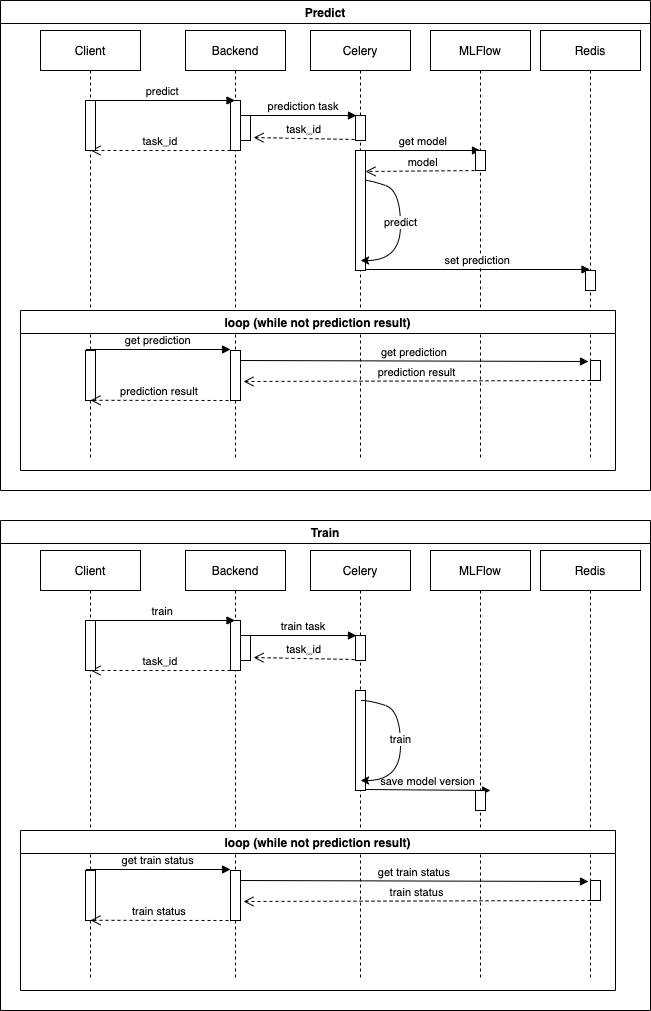

The diagram above was exported from draw.io. Its source (the exported page's mxGraphModel, read from the mxfile embedded in the PNG):
<mxGraphModel dx="898" dy="480" grid="1" gridSize="10" guides="1" tooltips="1" connect="1" arrows="1" fold="1" page="1" pageScale="1" pageWidth="850" pageHeight="1100" math="0" shadow="0">
  <root>
    <mxCell id="0" />
    <mxCell id="1" parent="0" />
    <mxCell id="3nuBFxr9cyL0pnOWT2aG-1" value="Backend" style="shape=umlLifeline;perimeter=lifelinePerimeter;container=1;collapsible=0;recursiveResize=0;rounded=0;shadow=0;strokeWidth=1;" parent="1" vertex="1">
      <mxGeometry x="205" y="30" width="100" height="430" as="geometry" />
    </mxCell>
    <mxCell id="Qlx1SmkxS_hVtxgs3qPa-12" value="" style="points=[];perimeter=orthogonalPerimeter;rounded=0;shadow=0;strokeWidth=1;" parent="3nuBFxr9cyL0pnOWT2aG-1" vertex="1">
      <mxGeometry x="45" y="70" width="10" height="50" as="geometry" />
    </mxCell>
    <mxCell id="Qlx1SmkxS_hVtxgs3qPa-13" value="" style="points=[];perimeter=orthogonalPerimeter;rounded=0;shadow=0;strokeWidth=1;" parent="3nuBFxr9cyL0pnOWT2aG-1" vertex="1">
      <mxGeometry x="55" y="85" width="10" height="25" as="geometry" />
    </mxCell>
    <mxCell id="Qlx1SmkxS_hVtxgs3qPa-16" value="task_id" style="verticalAlign=bottom;endArrow=open;dashed=1;endSize=8;shadow=0;strokeWidth=1;" parent="3nuBFxr9cyL0pnOWT2aG-1" target="Qlx1SmkxS_hVtxgs3qPa-1" edge="1">
      <mxGeometry relative="1" as="geometry">
        <mxPoint x="-34.5" y="120" as="targetPoint" />
        <mxPoint x="45" y="120" as="sourcePoint" />
      </mxGeometry>
    </mxCell>
    <mxCell id="3nuBFxr9cyL0pnOWT2aG-5" value="Celery" style="shape=umlLifeline;perimeter=lifelinePerimeter;container=1;collapsible=0;recursiveResize=0;rounded=0;shadow=0;strokeWidth=1;" parent="1" vertex="1">
      <mxGeometry x="330" y="30" width="100" height="430" as="geometry" />
    </mxCell>
    <mxCell id="3nuBFxr9cyL0pnOWT2aG-6" value="" style="points=[];perimeter=orthogonalPerimeter;rounded=0;shadow=0;strokeWidth=1;" parent="3nuBFxr9cyL0pnOWT2aG-5" vertex="1">
      <mxGeometry x="45" y="85" width="10" height="25" as="geometry" />
    </mxCell>
    <mxCell id="Qlx1SmkxS_hVtxgs3qPa-14" value="prediction task" style="verticalAlign=bottom;endArrow=block;shadow=0;strokeWidth=1;entryX=0.1;entryY=0;entryDx=0;entryDy=0;entryPerimeter=0;" parent="3nuBFxr9cyL0pnOWT2aG-5" target="3nuBFxr9cyL0pnOWT2aG-6" edge="1">
      <mxGeometry relative="1" as="geometry">
        <mxPoint x="-60" y="85" as="sourcePoint" />
        <mxPoint x="84.5" y="85" as="targetPoint" />
      </mxGeometry>
    </mxCell>
    <mxCell id="3nuBFxr9cyL0pnOWT2aG-4" value="" style="points=[];perimeter=orthogonalPerimeter;rounded=0;shadow=0;strokeWidth=1;" parent="3nuBFxr9cyL0pnOWT2aG-5" vertex="1">
      <mxGeometry x="45" y="120" width="10" height="120" as="geometry" />
    </mxCell>
    <mxCell id="Qlx1SmkxS_hVtxgs3qPa-18" value="" style="endArrow=classic;html=1;rounded=0;curved=1;" parent="3nuBFxr9cyL0pnOWT2aG-5" source="3nuBFxr9cyL0pnOWT2aG-4" target="3nuBFxr9cyL0pnOWT2aG-5" edge="1">
      <mxGeometry width="50" height="50" relative="1" as="geometry">
        <mxPoint x="130" y="210" as="sourcePoint" />
        <mxPoint x="120" y="150" as="targetPoint" />
        <Array as="points">
          <mxPoint x="60" y="150" />
          <mxPoint x="90" y="160" />
          <mxPoint x="90" y="230" />
        </Array>
      </mxGeometry>
    </mxCell>
    <mxCell id="Qlx1SmkxS_hVtxgs3qPa-19" value="predict" style="edgeLabel;html=1;align=center;verticalAlign=middle;resizable=0;points=[];" parent="Qlx1SmkxS_hVtxgs3qPa-18" vertex="1" connectable="0">
      <mxGeometry x="-0.068" relative="1" as="geometry">
        <mxPoint as="offset" />
      </mxGeometry>
    </mxCell>
    <mxCell id="Qlx1SmkxS_hVtxgs3qPa-1" value="Client" style="shape=umlLifeline;perimeter=lifelinePerimeter;container=1;collapsible=0;recursiveResize=0;rounded=0;shadow=0;strokeWidth=1;" parent="1" vertex="1">
      <mxGeometry x="60" y="30" width="100" height="430" as="geometry" />
    </mxCell>
    <mxCell id="Qlx1SmkxS_hVtxgs3qPa-9" value="predict" style="verticalAlign=bottom;endArrow=block;shadow=0;strokeWidth=1;" parent="Qlx1SmkxS_hVtxgs3qPa-1" target="3nuBFxr9cyL0pnOWT2aG-1" edge="1">
      <mxGeometry relative="1" as="geometry">
        <mxPoint x="50" y="70" as="sourcePoint" />
        <mxPoint x="165" y="70" as="targetPoint" />
      </mxGeometry>
    </mxCell>
    <mxCell id="Qlx1SmkxS_hVtxgs3qPa-10" value="" style="points=[];perimeter=orthogonalPerimeter;rounded=0;shadow=0;strokeWidth=1;" parent="Qlx1SmkxS_hVtxgs3qPa-1" vertex="1">
      <mxGeometry x="45" y="70" width="10" height="50" as="geometry" />
    </mxCell>
    <mxCell id="Qlx1SmkxS_hVtxgs3qPa-5" value="MLFlow" style="shape=umlLifeline;perimeter=lifelinePerimeter;container=1;collapsible=0;recursiveResize=0;rounded=0;shadow=0;strokeWidth=1;" parent="1" vertex="1">
      <mxGeometry x="450" y="30" width="100" height="430" as="geometry" />
    </mxCell>
    <mxCell id="Qlx1SmkxS_hVtxgs3qPa-22" value="set prediction" style="verticalAlign=bottom;endArrow=block;shadow=0;strokeWidth=1;" parent="Qlx1SmkxS_hVtxgs3qPa-5" target="Qlx1SmkxS_hVtxgs3qPa-7" edge="1">
      <mxGeometry relative="1" as="geometry">
        <mxPoint x="-65" y="239" as="sourcePoint" />
        <mxPoint x="79.5" y="239" as="targetPoint" />
      </mxGeometry>
    </mxCell>
    <mxCell id="Qlx1SmkxS_hVtxgs3qPa-7" value="Redis" style="shape=umlLifeline;perimeter=lifelinePerimeter;container=1;collapsible=0;recursiveResize=0;rounded=0;shadow=0;strokeWidth=1;" parent="1" vertex="1">
      <mxGeometry x="560" y="30" width="100" height="430" as="geometry" />
    </mxCell>
    <mxCell id="Qlx1SmkxS_hVtxgs3qPa-8" value="" style="points=[];perimeter=orthogonalPerimeter;rounded=0;shadow=0;strokeWidth=1;" parent="Qlx1SmkxS_hVtxgs3qPa-7" vertex="1">
      <mxGeometry x="45" y="240" width="10" height="20" as="geometry" />
    </mxCell>
    <mxCell id="vxLtbmyWeYmnKo1pWHsm-2" value="model" style="verticalAlign=bottom;endArrow=open;dashed=1;endSize=8;shadow=0;strokeWidth=1;entryX=1.3;entryY=0.62;entryDx=0;entryDy=0;entryPerimeter=0;" edge="1" parent="Qlx1SmkxS_hVtxgs3qPa-7">
      <mxGeometry relative="1" as="geometry">
        <mxPoint x="-175" y="141" as="targetPoint" />
        <mxPoint x="-60" y="140" as="sourcePoint" />
      </mxGeometry>
    </mxCell>
    <mxCell id="Qlx1SmkxS_hVtxgs3qPa-15" value="task_id" style="verticalAlign=bottom;endArrow=open;dashed=1;endSize=8;shadow=0;strokeWidth=1;entryX=1.3;entryY=0.88;entryDx=0;entryDy=0;entryPerimeter=0;exitX=-0.1;exitY=0.96;exitDx=0;exitDy=0;exitPerimeter=0;" parent="1" source="3nuBFxr9cyL0pnOWT2aG-6" target="Qlx1SmkxS_hVtxgs3qPa-13" edge="1">
      <mxGeometry relative="1" as="geometry">
        <mxPoint x="280" y="140" as="targetPoint" />
        <mxPoint x="370" y="140" as="sourcePoint" />
      </mxGeometry>
    </mxCell>
    <mxCell id="Qlx1SmkxS_hVtxgs3qPa-21" value="loop (while not prediction result)" style="swimlane;" parent="1" vertex="1">
      <mxGeometry x="40" y="310" width="595" height="160" as="geometry" />
    </mxCell>
    <mxCell id="Qlx1SmkxS_hVtxgs3qPa-4" value="" style="points=[];perimeter=orthogonalPerimeter;rounded=0;shadow=0;strokeWidth=1;" parent="Qlx1SmkxS_hVtxgs3qPa-21" vertex="1">
      <mxGeometry x="65" y="40" width="10" height="50" as="geometry" />
    </mxCell>
    <mxCell id="Qlx1SmkxS_hVtxgs3qPa-23" value="" style="points=[];perimeter=orthogonalPerimeter;rounded=0;shadow=0;strokeWidth=1;" parent="Qlx1SmkxS_hVtxgs3qPa-21" vertex="1">
      <mxGeometry x="210" y="40" width="10" height="50" as="geometry" />
    </mxCell>
    <mxCell id="Qlx1SmkxS_hVtxgs3qPa-24" value="get prediction" style="verticalAlign=bottom;endArrow=block;shadow=0;strokeWidth=1;" parent="Qlx1SmkxS_hVtxgs3qPa-21" edge="1">
      <mxGeometry relative="1" as="geometry">
        <mxPoint x="65.5" y="39" as="sourcePoint" />
        <mxPoint x="210" y="39" as="targetPoint" />
      </mxGeometry>
    </mxCell>
    <mxCell id="Qlx1SmkxS_hVtxgs3qPa-25" value="" style="points=[];perimeter=orthogonalPerimeter;rounded=0;shadow=0;strokeWidth=1;" parent="Qlx1SmkxS_hVtxgs3qPa-21" vertex="1">
      <mxGeometry x="570" y="50" width="10" height="20" as="geometry" />
    </mxCell>
    <mxCell id="Qlx1SmkxS_hVtxgs3qPa-26" value="get prediction" style="verticalAlign=bottom;endArrow=block;shadow=0;strokeWidth=1;entryX=-0.2;entryY=0.05;entryDx=0;entryDy=0;entryPerimeter=0;" parent="Qlx1SmkxS_hVtxgs3qPa-21" target="Qlx1SmkxS_hVtxgs3qPa-25" edge="1">
      <mxGeometry relative="1" as="geometry">
        <mxPoint x="220" y="50" as="sourcePoint" />
        <mxPoint x="444.5" y="50" as="targetPoint" />
      </mxGeometry>
    </mxCell>
    <mxCell id="Qlx1SmkxS_hVtxgs3qPa-27" value="prediction result" style="verticalAlign=bottom;endArrow=open;dashed=1;endSize=8;shadow=0;strokeWidth=1;entryX=1.3;entryY=0.62;entryDx=0;entryDy=0;entryPerimeter=0;" parent="Qlx1SmkxS_hVtxgs3qPa-21" target="Qlx1SmkxS_hVtxgs3qPa-23" edge="1">
      <mxGeometry relative="1" as="geometry">
        <mxPoint x="429.5" y="70" as="targetPoint" />
        <mxPoint x="570" y="70" as="sourcePoint" />
      </mxGeometry>
    </mxCell>
    <mxCell id="Qlx1SmkxS_hVtxgs3qPa-28" value="prediction result" style="verticalAlign=bottom;endArrow=open;dashed=1;endSize=8;shadow=0;strokeWidth=1;entryX=0.5;entryY=0.86;entryDx=0;entryDy=0;entryPerimeter=0;exitX=-0.2;exitY=1;exitDx=0;exitDy=0;exitPerimeter=0;" parent="1" source="Qlx1SmkxS_hVtxgs3qPa-23" target="Qlx1SmkxS_hVtxgs3qPa-1" edge="1">
      <mxGeometry relative="1" as="geometry">
        <mxPoint x="230" y="611" as="targetPoint" />
        <mxPoint x="577" y="610" as="sourcePoint" />
      </mxGeometry>
    </mxCell>
    <mxCell id="Qlx1SmkxS_hVtxgs3qPa-29" value="Predict" style="swimlane;" parent="1" vertex="1">
      <mxGeometry x="20" width="650" height="490" as="geometry" />
    </mxCell>
    <mxCell id="vxLtbmyWeYmnKo1pWHsm-1" value="get model" style="verticalAlign=bottom;endArrow=block;shadow=0;strokeWidth=1;" edge="1" parent="Qlx1SmkxS_hVtxgs3qPa-29">
      <mxGeometry relative="1" as="geometry">
        <mxPoint x="365.5" y="150" as="sourcePoint" />
        <mxPoint x="480" y="150" as="targetPoint" />
      </mxGeometry>
    </mxCell>
    <mxCell id="vxLtbmyWeYmnKo1pWHsm-3" value="" style="points=[];perimeter=orthogonalPerimeter;rounded=0;shadow=0;strokeWidth=1;" vertex="1" parent="Qlx1SmkxS_hVtxgs3qPa-29">
      <mxGeometry x="475" y="150" width="10" height="20" as="geometry" />
    </mxCell>
    <mxCell id="Qlx1SmkxS_hVtxgs3qPa-36" value="Backend" style="shape=umlLifeline;perimeter=lifelinePerimeter;container=1;collapsible=0;recursiveResize=0;rounded=0;shadow=0;strokeWidth=1;" parent="1" vertex="1">
      <mxGeometry x="205" y="550" width="100" height="430" as="geometry" />
    </mxCell>
    <mxCell id="Qlx1SmkxS_hVtxgs3qPa-37" value="" style="points=[];perimeter=orthogonalPerimeter;rounded=0;shadow=0;strokeWidth=1;" parent="Qlx1SmkxS_hVtxgs3qPa-36" vertex="1">
      <mxGeometry x="45" y="70" width="10" height="50" as="geometry" />
    </mxCell>
    <mxCell id="Qlx1SmkxS_hVtxgs3qPa-38" value="" style="points=[];perimeter=orthogonalPerimeter;rounded=0;shadow=0;strokeWidth=1;" parent="Qlx1SmkxS_hVtxgs3qPa-36" vertex="1">
      <mxGeometry x="55" y="85" width="10" height="25" as="geometry" />
    </mxCell>
    <mxCell id="Qlx1SmkxS_hVtxgs3qPa-39" value="task_id" style="verticalAlign=bottom;endArrow=open;dashed=1;endSize=8;shadow=0;strokeWidth=1;" parent="Qlx1SmkxS_hVtxgs3qPa-36" target="Qlx1SmkxS_hVtxgs3qPa-44" edge="1">
      <mxGeometry relative="1" as="geometry">
        <mxPoint x="-34.5" y="120" as="targetPoint" />
        <mxPoint x="45" y="120" as="sourcePoint" />
      </mxGeometry>
    </mxCell>
    <mxCell id="Qlx1SmkxS_hVtxgs3qPa-40" value="Celery" style="shape=umlLifeline;perimeter=lifelinePerimeter;container=1;collapsible=0;recursiveResize=0;rounded=0;shadow=0;strokeWidth=1;" parent="1" vertex="1">
      <mxGeometry x="330" y="550" width="100" height="430" as="geometry" />
    </mxCell>
    <mxCell id="Qlx1SmkxS_hVtxgs3qPa-41" value="" style="points=[];perimeter=orthogonalPerimeter;rounded=0;shadow=0;strokeWidth=1;" parent="Qlx1SmkxS_hVtxgs3qPa-40" vertex="1">
      <mxGeometry x="45" y="85" width="10" height="25" as="geometry" />
    </mxCell>
    <mxCell id="Qlx1SmkxS_hVtxgs3qPa-42" value="train task" style="verticalAlign=bottom;endArrow=block;shadow=0;strokeWidth=1;entryX=0.1;entryY=0;entryDx=0;entryDy=0;entryPerimeter=0;" parent="Qlx1SmkxS_hVtxgs3qPa-40" target="Qlx1SmkxS_hVtxgs3qPa-41" edge="1">
      <mxGeometry relative="1" as="geometry">
        <mxPoint x="-60" y="85" as="sourcePoint" />
        <mxPoint x="84.5" y="85" as="targetPoint" />
      </mxGeometry>
    </mxCell>
    <mxCell id="Qlx1SmkxS_hVtxgs3qPa-43" value="" style="points=[];perimeter=orthogonalPerimeter;rounded=0;shadow=0;strokeWidth=1;" parent="Qlx1SmkxS_hVtxgs3qPa-40" vertex="1">
      <mxGeometry x="45" y="140" width="10" height="100" as="geometry" />
    </mxCell>
    <mxCell id="Qlx1SmkxS_hVtxgs3qPa-44" value="Client" style="shape=umlLifeline;perimeter=lifelinePerimeter;container=1;collapsible=0;recursiveResize=0;rounded=0;shadow=0;strokeWidth=1;" parent="1" vertex="1">
      <mxGeometry x="60" y="550" width="100" height="430" as="geometry" />
    </mxCell>
    <mxCell id="Qlx1SmkxS_hVtxgs3qPa-45" value="train" style="verticalAlign=bottom;endArrow=block;shadow=0;strokeWidth=1;" parent="Qlx1SmkxS_hVtxgs3qPa-44" target="Qlx1SmkxS_hVtxgs3qPa-36" edge="1">
      <mxGeometry relative="1" as="geometry">
        <mxPoint x="50" y="70" as="sourcePoint" />
        <mxPoint x="165" y="70" as="targetPoint" />
      </mxGeometry>
    </mxCell>
    <mxCell id="Qlx1SmkxS_hVtxgs3qPa-46" value="" style="points=[];perimeter=orthogonalPerimeter;rounded=0;shadow=0;strokeWidth=1;" parent="Qlx1SmkxS_hVtxgs3qPa-44" vertex="1">
      <mxGeometry x="45" y="70" width="10" height="50" as="geometry" />
    </mxCell>
    <mxCell id="Qlx1SmkxS_hVtxgs3qPa-47" value="MLFlow" style="shape=umlLifeline;perimeter=lifelinePerimeter;container=1;collapsible=0;recursiveResize=0;rounded=0;shadow=0;strokeWidth=1;" parent="1" vertex="1">
      <mxGeometry x="450" y="550" width="100" height="430" as="geometry" />
    </mxCell>
    <mxCell id="Qlx1SmkxS_hVtxgs3qPa-48" value="save model version" style="verticalAlign=bottom;endArrow=block;shadow=0;strokeWidth=1;" parent="Qlx1SmkxS_hVtxgs3qPa-47" edge="1">
      <mxGeometry relative="1" as="geometry">
        <mxPoint x="-65" y="239" as="sourcePoint" />
        <mxPoint x="60" y="240" as="targetPoint" />
      </mxGeometry>
    </mxCell>
    <mxCell id="Qlx1SmkxS_hVtxgs3qPa-49" value="Redis" style="shape=umlLifeline;perimeter=lifelinePerimeter;container=1;collapsible=0;recursiveResize=0;rounded=0;shadow=0;strokeWidth=1;" parent="1" vertex="1">
      <mxGeometry x="560" y="550" width="100" height="430" as="geometry" />
    </mxCell>
    <mxCell id="Qlx1SmkxS_hVtxgs3qPa-51" value="task_id" style="verticalAlign=bottom;endArrow=open;dashed=1;endSize=8;shadow=0;strokeWidth=1;entryX=1.3;entryY=0.88;entryDx=0;entryDy=0;entryPerimeter=0;exitX=-0.1;exitY=0.96;exitDx=0;exitDy=0;exitPerimeter=0;" parent="1" source="Qlx1SmkxS_hVtxgs3qPa-41" target="Qlx1SmkxS_hVtxgs3qPa-38" edge="1">
      <mxGeometry relative="1" as="geometry">
        <mxPoint x="280" y="660" as="targetPoint" />
        <mxPoint x="370" y="660" as="sourcePoint" />
      </mxGeometry>
    </mxCell>
    <mxCell id="Qlx1SmkxS_hVtxgs3qPa-52" value="" style="endArrow=classic;html=1;rounded=0;curved=1;" parent="1" source="Qlx1SmkxS_hVtxgs3qPa-40" target="Qlx1SmkxS_hVtxgs3qPa-40" edge="1">
      <mxGeometry width="50" height="50" relative="1" as="geometry">
        <mxPoint x="460" y="760" as="sourcePoint" />
        <mxPoint x="450" y="700" as="targetPoint" />
        <Array as="points">
          <mxPoint x="390" y="700" />
          <mxPoint x="420" y="710" />
          <mxPoint x="420" y="780" />
        </Array>
      </mxGeometry>
    </mxCell>
    <mxCell id="Qlx1SmkxS_hVtxgs3qPa-53" value="train" style="edgeLabel;html=1;align=center;verticalAlign=middle;resizable=0;points=[];" parent="Qlx1SmkxS_hVtxgs3qPa-52" vertex="1" connectable="0">
      <mxGeometry x="-0.068" relative="1" as="geometry">
        <mxPoint as="offset" />
      </mxGeometry>
    </mxCell>
    <mxCell id="Qlx1SmkxS_hVtxgs3qPa-54" value="loop (while not prediction result)" style="swimlane;" parent="1" vertex="1">
      <mxGeometry x="40" y="830" width="595" height="160" as="geometry" />
    </mxCell>
    <mxCell id="Qlx1SmkxS_hVtxgs3qPa-55" value="" style="points=[];perimeter=orthogonalPerimeter;rounded=0;shadow=0;strokeWidth=1;" parent="Qlx1SmkxS_hVtxgs3qPa-54" vertex="1">
      <mxGeometry x="65" y="40" width="10" height="50" as="geometry" />
    </mxCell>
    <mxCell id="Qlx1SmkxS_hVtxgs3qPa-56" value="" style="points=[];perimeter=orthogonalPerimeter;rounded=0;shadow=0;strokeWidth=1;" parent="Qlx1SmkxS_hVtxgs3qPa-54" vertex="1">
      <mxGeometry x="210" y="40" width="10" height="50" as="geometry" />
    </mxCell>
    <mxCell id="Qlx1SmkxS_hVtxgs3qPa-57" value="get train status" style="verticalAlign=bottom;endArrow=block;shadow=0;strokeWidth=1;" parent="Qlx1SmkxS_hVtxgs3qPa-54" edge="1">
      <mxGeometry relative="1" as="geometry">
        <mxPoint x="65.5" y="39" as="sourcePoint" />
        <mxPoint x="210" y="39" as="targetPoint" />
      </mxGeometry>
    </mxCell>
    <mxCell id="Qlx1SmkxS_hVtxgs3qPa-58" value="" style="points=[];perimeter=orthogonalPerimeter;rounded=0;shadow=0;strokeWidth=1;" parent="Qlx1SmkxS_hVtxgs3qPa-54" vertex="1">
      <mxGeometry x="570" y="50" width="10" height="20" as="geometry" />
    </mxCell>
    <mxCell id="Qlx1SmkxS_hVtxgs3qPa-59" value="get train status" style="verticalAlign=bottom;endArrow=block;shadow=0;strokeWidth=1;entryX=-0.2;entryY=0.05;entryDx=0;entryDy=0;entryPerimeter=0;" parent="Qlx1SmkxS_hVtxgs3qPa-54" target="Qlx1SmkxS_hVtxgs3qPa-58" edge="1">
      <mxGeometry relative="1" as="geometry">
        <mxPoint x="220" y="50" as="sourcePoint" />
        <mxPoint x="444.5" y="50" as="targetPoint" />
      </mxGeometry>
    </mxCell>
    <mxCell id="Qlx1SmkxS_hVtxgs3qPa-60" value="train status" style="verticalAlign=bottom;endArrow=open;dashed=1;endSize=8;shadow=0;strokeWidth=1;entryX=1.3;entryY=0.62;entryDx=0;entryDy=0;entryPerimeter=0;" parent="Qlx1SmkxS_hVtxgs3qPa-54" target="Qlx1SmkxS_hVtxgs3qPa-56" edge="1">
      <mxGeometry relative="1" as="geometry">
        <mxPoint x="429.5" y="70" as="targetPoint" />
        <mxPoint x="570" y="70" as="sourcePoint" />
      </mxGeometry>
    </mxCell>
    <mxCell id="Qlx1SmkxS_hVtxgs3qPa-61" value="train status" style="verticalAlign=bottom;endArrow=open;dashed=1;endSize=8;shadow=0;strokeWidth=1;entryX=0.5;entryY=0.86;entryDx=0;entryDy=0;entryPerimeter=0;exitX=-0.2;exitY=1;exitDx=0;exitDy=0;exitPerimeter=0;" parent="1" source="Qlx1SmkxS_hVtxgs3qPa-56" target="Qlx1SmkxS_hVtxgs3qPa-44" edge="1">
      <mxGeometry relative="1" as="geometry">
        <mxPoint x="230" y="1131" as="targetPoint" />
        <mxPoint x="577" y="1130" as="sourcePoint" />
      </mxGeometry>
    </mxCell>
    <mxCell id="Qlx1SmkxS_hVtxgs3qPa-62" value="Train" style="swimlane;" parent="1" vertex="1">
      <mxGeometry x="20" y="520" width="650" height="490" as="geometry" />
    </mxCell>
    <mxCell id="Qlx1SmkxS_hVtxgs3qPa-50" value="" style="points=[];perimeter=orthogonalPerimeter;rounded=0;shadow=0;strokeWidth=1;" parent="Qlx1SmkxS_hVtxgs3qPa-62" vertex="1">
      <mxGeometry x="475" y="270" width="10" height="20" as="geometry" />
    </mxCell>
  </root>
</mxGraphModel>